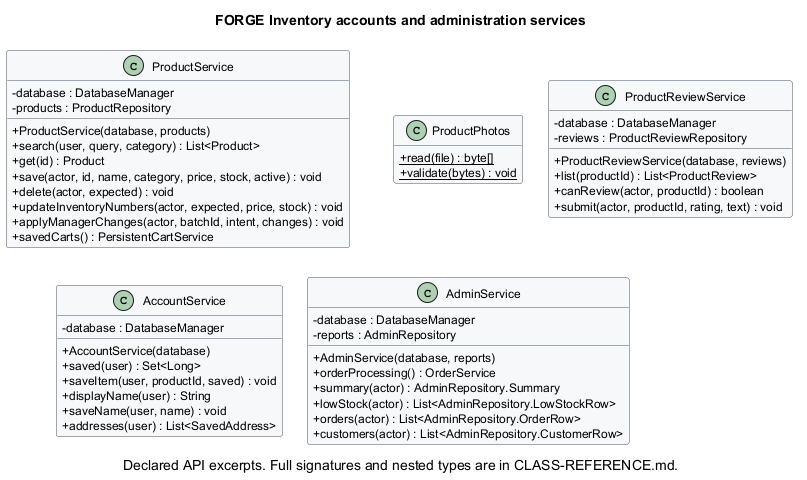

The diagram above was rendered by PlantUML. Its source (embedded in the PNG):
@startuml 05_inventory_services
!pragma layout smetana
skinparam classAttributeIconSize 0
skinparam shadowing false
skinparam backgroundColor white
skinparam defaultFontName SansSerif
skinparam defaultFontSize 12
skinparam classBackgroundColor #F7F8FA
skinparam classBorderColor #455568
skinparam ArrowColor #697A8D
skinparam packageStyle rectangle
skinparam nodesep 25
skinparam ranksep 30
hide empty members
title FORGE Inventory accounts and administration services
caption Declared API excerpts. Full signatures and nested types are in CLASS-REFERENCE.md.
class "ProductService" as edu_course_shop_service_ProductService {
  -database : DatabaseManager
  -products : ProductRepository
  +ProductService(database, products)
  +search(user, query, category) : List<Product>
  +get(id) : Product
  +save(actor, id, name, category, price, stock, active) : void
  +delete(actor, expected) : void
  +updateInventoryNumbers(actor, expected, price, stock) : void
  +applyManagerChanges(actor, batchId, intent, changes) : void
  +savedCarts() : PersistentCartService
}
class "ProductPhotos" as edu_course_shop_service_ProductPhotos {
  {static} +read(file) : byte[]
  {static} +validate(bytes) : void
}
class "ProductReviewService" as edu_course_shop_service_ProductReviewService {
  -database : DatabaseManager
  -reviews : ProductReviewRepository
  +ProductReviewService(database, reviews)
  +list(productId) : List<ProductReview>
  +canReview(actor, productId) : boolean
  +submit(actor, productId, rating, text) : void
}
class "AccountService" as edu_course_shop_service_AccountService {
  -database : DatabaseManager
  +AccountService(database)
  +saved(user) : Set<Long>
  +saveItem(user, productId, saved) : void
  +displayName(user) : String
  +saveName(user, name) : void
  +addresses(user) : List<SavedAddress>
}
class "AdminService" as edu_course_shop_service_AdminService {
  -database : DatabaseManager
  -reports : AdminRepository
  +AdminService(database, reports)
  +orderProcessing() : OrderService
  +summary(actor) : AdminRepository.Summary
  +lowStock(actor) : List<AdminRepository.LowStockRow>
  +orders(actor) : List<AdminRepository.OrderRow>
  +customers(actor) : List<AdminRepository.CustomerRow>
}
edu_course_shop_service_AccountService -[hidden]right-> edu_course_shop_service_AdminService
edu_course_shop_service_ProductPhotos -[hidden]down-> edu_course_shop_service_AdminService
edu_course_shop_service_ProductPhotos -[hidden]right-> edu_course_shop_service_ProductReviewService
edu_course_shop_service_ProductService -[hidden]down-> edu_course_shop_service_AccountService
edu_course_shop_service_ProductService -[hidden]right-> edu_course_shop_service_ProductPhotos
@enduml